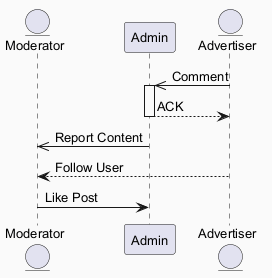

The diagram above was rendered by PlantUML. Its source (embedded in the PNG):
@startuml
skinparam backgroundColor #FAFAFA
skinparam classBackgroundColor #FFF3E0
skinparam classBorderColor #E65100
skinparam defaultFontSize 13
entity "Moderator" as M
participant "Admin" as A
entity "Advertiser" as A2
A2 ->> A : Comment
activate A
A --> A2 : ACK
deactivate A
A ->> M : Report Content
A2 --> M : Follow User
M -> A : Like Post
@enduml